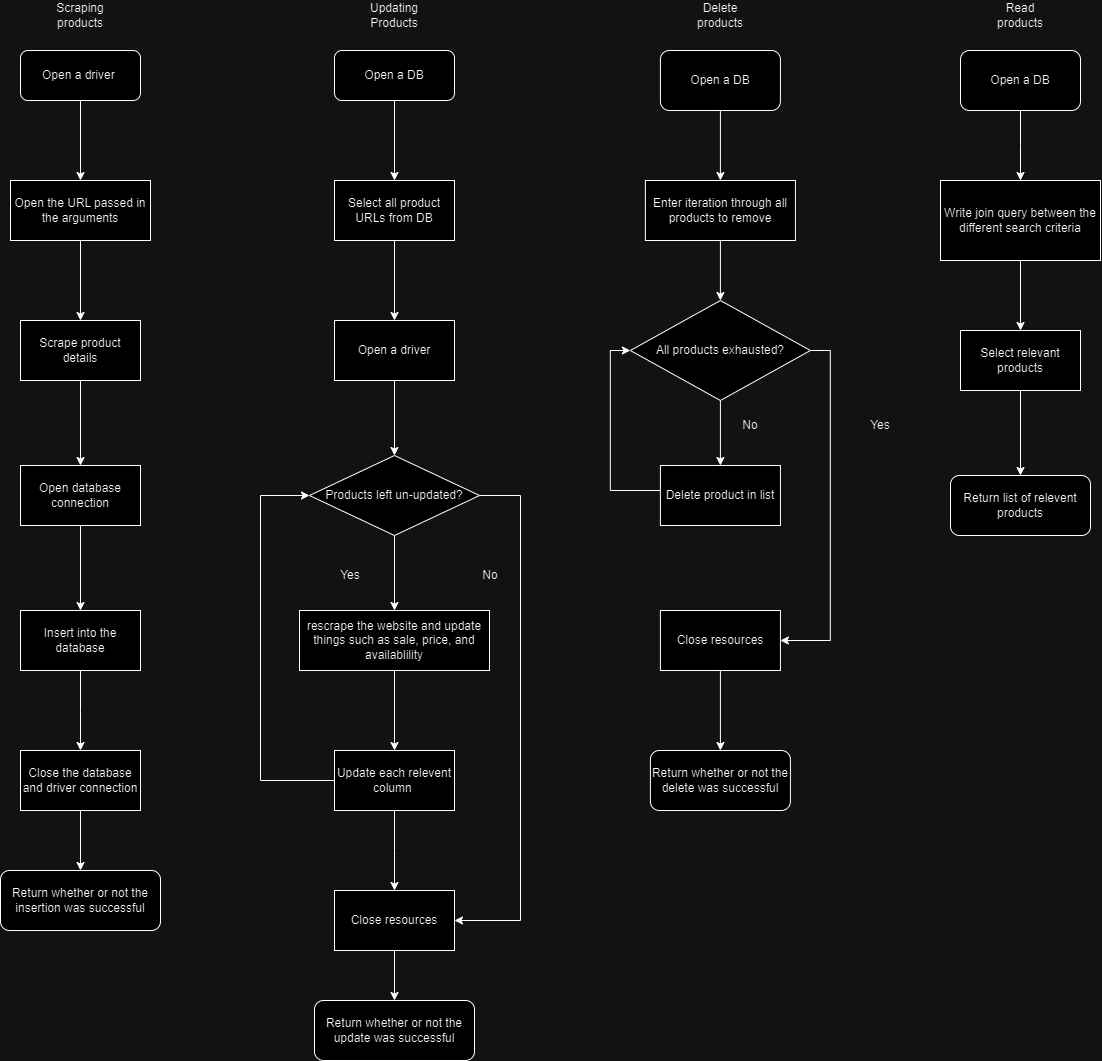

The diagram above was exported from draw.io. Its source (the exported page's mxGraphModel, read from the mxfile embedded in the PNG):
<mxGraphModel dx="2390" dy="1287" grid="1" gridSize="10" guides="1" tooltips="1" connect="1" arrows="1" fold="1" page="1" pageScale="1" pageWidth="827" pageHeight="1169" math="0" shadow="0">
  <root>
    <mxCell id="WIyWlLk6GJQsqaUBKTNV-0" />
    <mxCell id="WIyWlLk6GJQsqaUBKTNV-1" parent="WIyWlLk6GJQsqaUBKTNV-0" />
    <mxCell id="IWW5JEcP8u2ukOtv0EU--12" style="edgeStyle=orthogonalEdgeStyle;rounded=0;orthogonalLoop=1;jettySize=auto;html=1;exitX=0.5;exitY=1;exitDx=0;exitDy=0;entryX=0.5;entryY=0;entryDx=0;entryDy=0;" parent="WIyWlLk6GJQsqaUBKTNV-1" source="IWW5JEcP8u2ukOtv0EU--0" target="IWW5JEcP8u2ukOtv0EU--11" edge="1">
      <mxGeometry relative="1" as="geometry" />
    </mxCell>
    <mxCell id="IWW5JEcP8u2ukOtv0EU--0" value="Open a driver&amp;nbsp;" style="rounded=1;whiteSpace=wrap;html=1;" parent="WIyWlLk6GJQsqaUBKTNV-1" vertex="1">
      <mxGeometry x="40" y="90" width="120" height="50" as="geometry" />
    </mxCell>
    <mxCell id="IWW5JEcP8u2ukOtv0EU--1" value="Scraping products" style="text;html=1;align=center;verticalAlign=middle;whiteSpace=wrap;rounded=0;" parent="WIyWlLk6GJQsqaUBKTNV-1" vertex="1">
      <mxGeometry x="70" y="40" width="60" height="30" as="geometry" />
    </mxCell>
    <mxCell id="IWW5JEcP8u2ukOtv0EU--3" value="Updating Products" style="text;html=1;align=center;verticalAlign=middle;whiteSpace=wrap;rounded=0;" parent="WIyWlLk6GJQsqaUBKTNV-1" vertex="1">
      <mxGeometry x="384" y="40" width="60" height="30" as="geometry" />
    </mxCell>
    <mxCell id="IWW5JEcP8u2ukOtv0EU--4" value="Delete products" style="text;html=1;align=center;verticalAlign=middle;whiteSpace=wrap;rounded=0;" parent="WIyWlLk6GJQsqaUBKTNV-1" vertex="1">
      <mxGeometry x="709.91" y="40" width="60" height="30" as="geometry" />
    </mxCell>
    <mxCell id="IWW5JEcP8u2ukOtv0EU--14" style="edgeStyle=orthogonalEdgeStyle;rounded=0;orthogonalLoop=1;jettySize=auto;html=1;exitX=0.5;exitY=1;exitDx=0;exitDy=0;entryX=0.5;entryY=0;entryDx=0;entryDy=0;" parent="WIyWlLk6GJQsqaUBKTNV-1" source="IWW5JEcP8u2ukOtv0EU--7" target="IWW5JEcP8u2ukOtv0EU--8" edge="1">
      <mxGeometry relative="1" as="geometry" />
    </mxCell>
    <mxCell id="IWW5JEcP8u2ukOtv0EU--7" value="Scrape product details" style="rounded=0;whiteSpace=wrap;html=1;" parent="WIyWlLk6GJQsqaUBKTNV-1" vertex="1">
      <mxGeometry x="40" y="360" width="120" height="60" as="geometry" />
    </mxCell>
    <mxCell id="IWW5JEcP8u2ukOtv0EU--15" style="edgeStyle=orthogonalEdgeStyle;rounded=0;orthogonalLoop=1;jettySize=auto;html=1;exitX=0.5;exitY=1;exitDx=0;exitDy=0;entryX=0.5;entryY=0;entryDx=0;entryDy=0;" parent="WIyWlLk6GJQsqaUBKTNV-1" source="IWW5JEcP8u2ukOtv0EU--8" target="IWW5JEcP8u2ukOtv0EU--9" edge="1">
      <mxGeometry relative="1" as="geometry" />
    </mxCell>
    <mxCell id="IWW5JEcP8u2ukOtv0EU--8" value="Open database connection" style="rounded=0;whiteSpace=wrap;html=1;" parent="WIyWlLk6GJQsqaUBKTNV-1" vertex="1">
      <mxGeometry x="40" y="505" width="120" height="60" as="geometry" />
    </mxCell>
    <mxCell id="IWW5JEcP8u2ukOtv0EU--16" style="edgeStyle=orthogonalEdgeStyle;rounded=0;orthogonalLoop=1;jettySize=auto;html=1;exitX=0.5;exitY=1;exitDx=0;exitDy=0;entryX=0.5;entryY=0;entryDx=0;entryDy=0;" parent="WIyWlLk6GJQsqaUBKTNV-1" source="IWW5JEcP8u2ukOtv0EU--9" edge="1">
      <mxGeometry relative="1" as="geometry">
        <mxPoint x="100" y="790" as="targetPoint" />
      </mxGeometry>
    </mxCell>
    <mxCell id="IWW5JEcP8u2ukOtv0EU--9" value="Insert into the database" style="rounded=0;whiteSpace=wrap;html=1;" parent="WIyWlLk6GJQsqaUBKTNV-1" vertex="1">
      <mxGeometry x="40" y="650" width="120" height="60" as="geometry" />
    </mxCell>
    <mxCell id="IWW5JEcP8u2ukOtv0EU--13" style="edgeStyle=orthogonalEdgeStyle;rounded=0;orthogonalLoop=1;jettySize=auto;html=1;exitX=0.5;exitY=1;exitDx=0;exitDy=0;" parent="WIyWlLk6GJQsqaUBKTNV-1" source="IWW5JEcP8u2ukOtv0EU--11" target="IWW5JEcP8u2ukOtv0EU--7" edge="1">
      <mxGeometry relative="1" as="geometry" />
    </mxCell>
    <mxCell id="IWW5JEcP8u2ukOtv0EU--11" value="Open the URL passed in the arguments" style="rounded=0;whiteSpace=wrap;html=1;" parent="WIyWlLk6GJQsqaUBKTNV-1" vertex="1">
      <mxGeometry x="30" y="220" width="140" height="60" as="geometry" />
    </mxCell>
    <mxCell id="IWW5JEcP8u2ukOtv0EU--23" style="edgeStyle=orthogonalEdgeStyle;rounded=0;orthogonalLoop=1;jettySize=auto;html=1;exitX=0.5;exitY=1;exitDx=0;exitDy=0;entryX=0.5;entryY=0;entryDx=0;entryDy=0;" parent="WIyWlLk6GJQsqaUBKTNV-1" source="IWW5JEcP8u2ukOtv0EU--18" target="IWW5JEcP8u2ukOtv0EU--19" edge="1">
      <mxGeometry relative="1" as="geometry" />
    </mxCell>
    <mxCell id="IWW5JEcP8u2ukOtv0EU--18" value="Open a DB" style="rounded=1;whiteSpace=wrap;html=1;" parent="WIyWlLk6GJQsqaUBKTNV-1" vertex="1">
      <mxGeometry x="354" y="90" width="120" height="50" as="geometry" />
    </mxCell>
    <mxCell id="IWW5JEcP8u2ukOtv0EU--25" style="edgeStyle=orthogonalEdgeStyle;rounded=0;orthogonalLoop=1;jettySize=auto;html=1;exitX=0.5;exitY=1;exitDx=0;exitDy=0;" parent="WIyWlLk6GJQsqaUBKTNV-1" source="IWW5JEcP8u2ukOtv0EU--19" target="IWW5JEcP8u2ukOtv0EU--24" edge="1">
      <mxGeometry relative="1" as="geometry" />
    </mxCell>
    <mxCell id="IWW5JEcP8u2ukOtv0EU--19" value="Select all product URLs from DB" style="rounded=0;whiteSpace=wrap;html=1;" parent="WIyWlLk6GJQsqaUBKTNV-1" vertex="1">
      <mxGeometry x="354" y="220" width="120" height="60" as="geometry" />
    </mxCell>
    <mxCell id="IWW5JEcP8u2ukOtv0EU--31" style="edgeStyle=orthogonalEdgeStyle;rounded=0;orthogonalLoop=1;jettySize=auto;html=1;exitX=0.5;exitY=1;exitDx=0;exitDy=0;entryX=0.5;entryY=0;entryDx=0;entryDy=0;" parent="WIyWlLk6GJQsqaUBKTNV-1" source="IWW5JEcP8u2ukOtv0EU--20" target="IWW5JEcP8u2ukOtv0EU--22" edge="1">
      <mxGeometry relative="1" as="geometry" />
    </mxCell>
    <mxCell id="IWW5JEcP8u2ukOtv0EU--20" value="rescrape the website and update things such as sale, price, and availablility" style="rounded=0;whiteSpace=wrap;html=1;" parent="WIyWlLk6GJQsqaUBKTNV-1" vertex="1">
      <mxGeometry x="319" y="650" width="190" height="60" as="geometry" />
    </mxCell>
    <mxCell id="IWW5JEcP8u2ukOtv0EU--34" style="edgeStyle=orthogonalEdgeStyle;rounded=0;orthogonalLoop=1;jettySize=auto;html=1;exitX=0.5;exitY=1;exitDx=0;exitDy=0;" parent="WIyWlLk6GJQsqaUBKTNV-1" source="IWW5JEcP8u2ukOtv0EU--22" edge="1">
      <mxGeometry relative="1" as="geometry">
        <mxPoint x="414" y="930" as="targetPoint" />
      </mxGeometry>
    </mxCell>
    <mxCell id="IWW5JEcP8u2ukOtv0EU--41" style="edgeStyle=orthogonalEdgeStyle;rounded=0;orthogonalLoop=1;jettySize=auto;html=1;entryX=0;entryY=0.5;entryDx=0;entryDy=0;" parent="WIyWlLk6GJQsqaUBKTNV-1" source="IWW5JEcP8u2ukOtv0EU--22" target="IWW5JEcP8u2ukOtv0EU--27" edge="1">
      <mxGeometry relative="1" as="geometry">
        <Array as="points">
          <mxPoint x="280" y="820" />
          <mxPoint x="280" y="535" />
        </Array>
      </mxGeometry>
    </mxCell>
    <mxCell id="IWW5JEcP8u2ukOtv0EU--22" value="Update each relevent column&amp;nbsp;" style="rounded=0;whiteSpace=wrap;html=1;" parent="WIyWlLk6GJQsqaUBKTNV-1" vertex="1">
      <mxGeometry x="354" y="790" width="120" height="60" as="geometry" />
    </mxCell>
    <mxCell id="IWW5JEcP8u2ukOtv0EU--29" style="edgeStyle=orthogonalEdgeStyle;rounded=0;orthogonalLoop=1;jettySize=auto;html=1;exitX=0.5;exitY=1;exitDx=0;exitDy=0;entryX=0.5;entryY=0;entryDx=0;entryDy=0;" parent="WIyWlLk6GJQsqaUBKTNV-1" source="IWW5JEcP8u2ukOtv0EU--24" target="IWW5JEcP8u2ukOtv0EU--27" edge="1">
      <mxGeometry relative="1" as="geometry" />
    </mxCell>
    <mxCell id="IWW5JEcP8u2ukOtv0EU--24" value="Open a driver" style="rounded=0;whiteSpace=wrap;html=1;" parent="WIyWlLk6GJQsqaUBKTNV-1" vertex="1">
      <mxGeometry x="354" y="360" width="120" height="60" as="geometry" />
    </mxCell>
    <mxCell id="IWW5JEcP8u2ukOtv0EU--30" style="edgeStyle=orthogonalEdgeStyle;rounded=0;orthogonalLoop=1;jettySize=auto;html=1;exitX=0.5;exitY=1;exitDx=0;exitDy=0;entryX=0.5;entryY=0;entryDx=0;entryDy=0;" parent="WIyWlLk6GJQsqaUBKTNV-1" source="IWW5JEcP8u2ukOtv0EU--27" target="IWW5JEcP8u2ukOtv0EU--20" edge="1">
      <mxGeometry relative="1" as="geometry" />
    </mxCell>
    <mxCell id="IWW5JEcP8u2ukOtv0EU--50" style="edgeStyle=orthogonalEdgeStyle;rounded=0;orthogonalLoop=1;jettySize=auto;html=1;exitX=1;exitY=0.5;exitDx=0;exitDy=0;entryX=1;entryY=0.5;entryDx=0;entryDy=0;" parent="WIyWlLk6GJQsqaUBKTNV-1" source="IWW5JEcP8u2ukOtv0EU--27" target="IWW5JEcP8u2ukOtv0EU--35" edge="1">
      <mxGeometry relative="1" as="geometry">
        <Array as="points">
          <mxPoint x="540" y="535" />
          <mxPoint x="540" y="960" />
        </Array>
      </mxGeometry>
    </mxCell>
    <mxCell id="IWW5JEcP8u2ukOtv0EU--27" value="Products left un-updated?" style="rhombus;whiteSpace=wrap;html=1;" parent="WIyWlLk6GJQsqaUBKTNV-1" vertex="1">
      <mxGeometry x="329" y="495" width="170" height="80" as="geometry" />
    </mxCell>
    <mxCell id="IWW5JEcP8u2ukOtv0EU--43" style="edgeStyle=orthogonalEdgeStyle;rounded=0;orthogonalLoop=1;jettySize=auto;html=1;exitX=0.5;exitY=1;exitDx=0;exitDy=0;entryX=0.5;entryY=0;entryDx=0;entryDy=0;" parent="WIyWlLk6GJQsqaUBKTNV-1" source="IWW5JEcP8u2ukOtv0EU--35" target="IWW5JEcP8u2ukOtv0EU--42" edge="1">
      <mxGeometry relative="1" as="geometry" />
    </mxCell>
    <mxCell id="IWW5JEcP8u2ukOtv0EU--35" value="Close resources" style="rounded=0;whiteSpace=wrap;html=1;" parent="WIyWlLk6GJQsqaUBKTNV-1" vertex="1">
      <mxGeometry x="354" y="930" width="120" height="60" as="geometry" />
    </mxCell>
    <mxCell id="IWW5JEcP8u2ukOtv0EU--40" style="edgeStyle=orthogonalEdgeStyle;rounded=0;orthogonalLoop=1;jettySize=auto;html=1;exitX=0.5;exitY=1;exitDx=0;exitDy=0;entryX=0.5;entryY=0;entryDx=0;entryDy=0;" parent="WIyWlLk6GJQsqaUBKTNV-1" source="IWW5JEcP8u2ukOtv0EU--36" target="IWW5JEcP8u2ukOtv0EU--38" edge="1">
      <mxGeometry relative="1" as="geometry" />
    </mxCell>
    <mxCell id="IWW5JEcP8u2ukOtv0EU--36" value="Close the database and driver connection" style="rounded=0;whiteSpace=wrap;html=1;" parent="WIyWlLk6GJQsqaUBKTNV-1" vertex="1">
      <mxGeometry x="40" y="790" width="120" height="60" as="geometry" />
    </mxCell>
    <mxCell id="IWW5JEcP8u2ukOtv0EU--38" value="Return whether or not the insertion was successful" style="rounded=1;whiteSpace=wrap;html=1;" parent="WIyWlLk6GJQsqaUBKTNV-1" vertex="1">
      <mxGeometry x="20" y="910" width="160" height="60" as="geometry" />
    </mxCell>
    <mxCell id="IWW5JEcP8u2ukOtv0EU--42" value="Return whether or not the update was successful" style="rounded=1;whiteSpace=wrap;html=1;" parent="WIyWlLk6GJQsqaUBKTNV-1" vertex="1">
      <mxGeometry x="334" y="1040" width="160" height="60" as="geometry" />
    </mxCell>
    <mxCell id="IWW5JEcP8u2ukOtv0EU--47" style="edgeStyle=orthogonalEdgeStyle;rounded=0;orthogonalLoop=1;jettySize=auto;html=1;exitX=0.5;exitY=1;exitDx=0;exitDy=0;entryX=0.5;entryY=0;entryDx=0;entryDy=0;" parent="WIyWlLk6GJQsqaUBKTNV-1" source="IWW5JEcP8u2ukOtv0EU--44" target="IWW5JEcP8u2ukOtv0EU--45" edge="1">
      <mxGeometry relative="1" as="geometry" />
    </mxCell>
    <mxCell id="IWW5JEcP8u2ukOtv0EU--44" value="Open a DB" style="rounded=1;whiteSpace=wrap;html=1;" parent="WIyWlLk6GJQsqaUBKTNV-1" vertex="1">
      <mxGeometry x="679.91" y="90" width="120" height="60" as="geometry" />
    </mxCell>
    <mxCell id="IWW5JEcP8u2ukOtv0EU--48" style="edgeStyle=orthogonalEdgeStyle;rounded=0;orthogonalLoop=1;jettySize=auto;html=1;exitX=0.5;exitY=1;exitDx=0;exitDy=0;entryX=0.5;entryY=0;entryDx=0;entryDy=0;" parent="WIyWlLk6GJQsqaUBKTNV-1" source="IWW5JEcP8u2ukOtv0EU--45" target="IWW5JEcP8u2ukOtv0EU--46" edge="1">
      <mxGeometry relative="1" as="geometry" />
    </mxCell>
    <mxCell id="IWW5JEcP8u2ukOtv0EU--45" value="Enter iteration through all products to remove" style="rounded=0;whiteSpace=wrap;html=1;" parent="WIyWlLk6GJQsqaUBKTNV-1" vertex="1">
      <mxGeometry x="664.91" y="220" width="150" height="60" as="geometry" />
    </mxCell>
    <mxCell id="IWW5JEcP8u2ukOtv0EU--53" style="edgeStyle=orthogonalEdgeStyle;rounded=0;orthogonalLoop=1;jettySize=auto;html=1;entryX=0.5;entryY=0;entryDx=0;entryDy=0;" parent="WIyWlLk6GJQsqaUBKTNV-1" source="IWW5JEcP8u2ukOtv0EU--46" target="IWW5JEcP8u2ukOtv0EU--52" edge="1">
      <mxGeometry relative="1" as="geometry" />
    </mxCell>
    <mxCell id="IWW5JEcP8u2ukOtv0EU--57" style="edgeStyle=orthogonalEdgeStyle;rounded=0;orthogonalLoop=1;jettySize=auto;html=1;exitX=1;exitY=0.5;exitDx=0;exitDy=0;entryX=1;entryY=0.5;entryDx=0;entryDy=0;" parent="WIyWlLk6GJQsqaUBKTNV-1" source="IWW5JEcP8u2ukOtv0EU--46" target="IWW5JEcP8u2ukOtv0EU--56" edge="1">
      <mxGeometry relative="1" as="geometry" />
    </mxCell>
    <mxCell id="IWW5JEcP8u2ukOtv0EU--46" value="All products exhausted?" style="rhombus;whiteSpace=wrap;html=1;" parent="WIyWlLk6GJQsqaUBKTNV-1" vertex="1">
      <mxGeometry x="649.91" y="340" width="180" height="100" as="geometry" />
    </mxCell>
    <mxCell id="IWW5JEcP8u2ukOtv0EU--49" value="Yes" style="text;html=1;align=center;verticalAlign=middle;whiteSpace=wrap;rounded=0;" parent="WIyWlLk6GJQsqaUBKTNV-1" vertex="1">
      <mxGeometry x="340" y="600" width="60" height="30" as="geometry" />
    </mxCell>
    <mxCell id="IWW5JEcP8u2ukOtv0EU--51" value="No" style="text;html=1;align=center;verticalAlign=middle;whiteSpace=wrap;rounded=0;" parent="WIyWlLk6GJQsqaUBKTNV-1" vertex="1">
      <mxGeometry x="480" y="600" width="60" height="30" as="geometry" />
    </mxCell>
    <mxCell id="IWW5JEcP8u2ukOtv0EU--54" style="edgeStyle=orthogonalEdgeStyle;rounded=0;orthogonalLoop=1;jettySize=auto;html=1;entryX=0;entryY=0.5;entryDx=0;entryDy=0;" parent="WIyWlLk6GJQsqaUBKTNV-1" source="IWW5JEcP8u2ukOtv0EU--52" target="IWW5JEcP8u2ukOtv0EU--46" edge="1">
      <mxGeometry relative="1" as="geometry">
        <Array as="points">
          <mxPoint x="629.91" y="530" />
          <mxPoint x="629.91" y="390" />
        </Array>
      </mxGeometry>
    </mxCell>
    <mxCell id="IWW5JEcP8u2ukOtv0EU--52" value="Delete product in list" style="rounded=0;whiteSpace=wrap;html=1;" parent="WIyWlLk6GJQsqaUBKTNV-1" vertex="1">
      <mxGeometry x="679.91" y="505" width="120" height="60" as="geometry" />
    </mxCell>
    <mxCell id="IWW5JEcP8u2ukOtv0EU--55" value="No" style="text;html=1;align=center;verticalAlign=middle;whiteSpace=wrap;rounded=0;" parent="WIyWlLk6GJQsqaUBKTNV-1" vertex="1">
      <mxGeometry x="739.91" y="450" width="60" height="30" as="geometry" />
    </mxCell>
    <mxCell id="IWW5JEcP8u2ukOtv0EU--60" style="edgeStyle=orthogonalEdgeStyle;rounded=0;orthogonalLoop=1;jettySize=auto;html=1;exitX=0.5;exitY=1;exitDx=0;exitDy=0;entryX=0.5;entryY=0;entryDx=0;entryDy=0;" parent="WIyWlLk6GJQsqaUBKTNV-1" source="IWW5JEcP8u2ukOtv0EU--56" target="IWW5JEcP8u2ukOtv0EU--59" edge="1">
      <mxGeometry relative="1" as="geometry" />
    </mxCell>
    <mxCell id="IWW5JEcP8u2ukOtv0EU--56" value="Close resources" style="rounded=0;whiteSpace=wrap;html=1;" parent="WIyWlLk6GJQsqaUBKTNV-1" vertex="1">
      <mxGeometry x="679.91" y="650" width="120" height="60" as="geometry" />
    </mxCell>
    <mxCell id="IWW5JEcP8u2ukOtv0EU--58" value="Yes" style="text;html=1;align=center;verticalAlign=middle;whiteSpace=wrap;rounded=0;" parent="WIyWlLk6GJQsqaUBKTNV-1" vertex="1">
      <mxGeometry x="870" y="450" width="60" height="30" as="geometry" />
    </mxCell>
    <mxCell id="IWW5JEcP8u2ukOtv0EU--59" value="Return whether or not the delete was successful" style="rounded=1;whiteSpace=wrap;html=1;" parent="WIyWlLk6GJQsqaUBKTNV-1" vertex="1">
      <mxGeometry x="669.91" y="790" width="140" height="60" as="geometry" />
    </mxCell>
    <mxCell id="IWW5JEcP8u2ukOtv0EU--61" value="Read products" style="text;html=1;align=center;verticalAlign=middle;whiteSpace=wrap;rounded=0;" parent="WIyWlLk6GJQsqaUBKTNV-1" vertex="1">
      <mxGeometry x="1010" y="40" width="60" height="30" as="geometry" />
    </mxCell>
    <mxCell id="F8naEMzNsoHMCkKteogw-0" style="edgeStyle=orthogonalEdgeStyle;rounded=0;orthogonalLoop=1;jettySize=auto;html=1;entryX=0.5;entryY=0;entryDx=0;entryDy=0;" edge="1" parent="WIyWlLk6GJQsqaUBKTNV-1" source="IWW5JEcP8u2ukOtv0EU--62">
      <mxGeometry relative="1" as="geometry">
        <mxPoint x="1040" y="220" as="targetPoint" />
      </mxGeometry>
    </mxCell>
    <mxCell id="IWW5JEcP8u2ukOtv0EU--62" value="Open a DB" style="rounded=1;whiteSpace=wrap;html=1;" parent="WIyWlLk6GJQsqaUBKTNV-1" vertex="1">
      <mxGeometry x="980" y="90" width="120" height="60" as="geometry" />
    </mxCell>
    <mxCell id="F8naEMzNsoHMCkKteogw-4" style="edgeStyle=orthogonalEdgeStyle;rounded=0;orthogonalLoop=1;jettySize=auto;html=1;entryX=0.5;entryY=0;entryDx=0;entryDy=0;" edge="1" parent="WIyWlLk6GJQsqaUBKTNV-1" source="F8naEMzNsoHMCkKteogw-2" target="F8naEMzNsoHMCkKteogw-3">
      <mxGeometry relative="1" as="geometry" />
    </mxCell>
    <mxCell id="F8naEMzNsoHMCkKteogw-2" value="Write join query between the different search criteria" style="rounded=0;whiteSpace=wrap;html=1;" vertex="1" parent="WIyWlLk6GJQsqaUBKTNV-1">
      <mxGeometry x="960" y="220" width="160" height="80" as="geometry" />
    </mxCell>
    <mxCell id="F8naEMzNsoHMCkKteogw-6" style="edgeStyle=orthogonalEdgeStyle;rounded=0;orthogonalLoop=1;jettySize=auto;html=1;exitX=0.5;exitY=1;exitDx=0;exitDy=0;entryX=0.5;entryY=0;entryDx=0;entryDy=0;" edge="1" parent="WIyWlLk6GJQsqaUBKTNV-1" source="F8naEMzNsoHMCkKteogw-3" target="F8naEMzNsoHMCkKteogw-5">
      <mxGeometry relative="1" as="geometry" />
    </mxCell>
    <mxCell id="F8naEMzNsoHMCkKteogw-3" value="Select relevant products" style="rounded=0;whiteSpace=wrap;html=1;" vertex="1" parent="WIyWlLk6GJQsqaUBKTNV-1">
      <mxGeometry x="980" y="370" width="120" height="60" as="geometry" />
    </mxCell>
    <mxCell id="F8naEMzNsoHMCkKteogw-5" value="Return list of relevent products" style="rounded=1;whiteSpace=wrap;html=1;" vertex="1" parent="WIyWlLk6GJQsqaUBKTNV-1">
      <mxGeometry x="970" y="515" width="140" height="60" as="geometry" />
    </mxCell>
  </root>
</mxGraphModel>